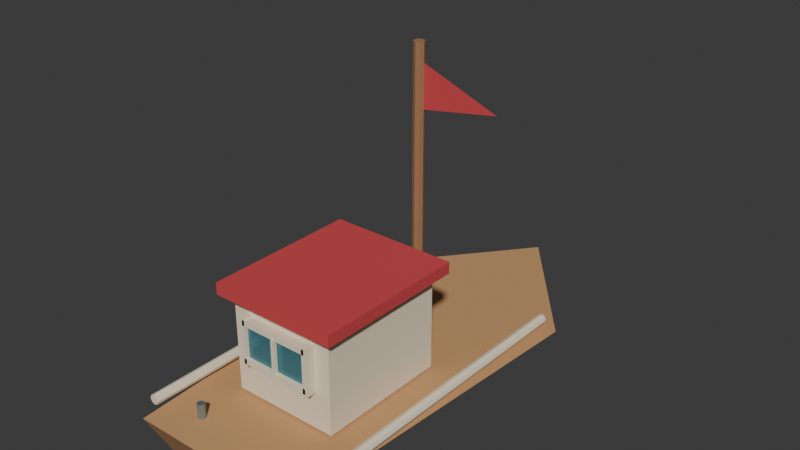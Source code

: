 # Source: Boat.blend  (saved by Blender 4.3.34; exported with 4.5.12 LTS)
import bpy
from mathutils import Matrix  # noqa: F401  (used for matrix-valued properties, if any)

bpy.ops.wm.read_factory_settings(use_empty=True)
scene = bpy.context.scene
scene.name = 'Scene'

# ---- collections
col_collection = bpy.data.collections.new('Collection'); scene.collection.children.link(col_collection)

# ---- materials (node trees are filled in below, after node groups)
mat_mat_wood = bpy.data.materials.new('MAT_Wood')
mat_mat_wood.diffuse_color = (0.34, 0.17, 0.078, 1.0)
mat_mat_woodlight = bpy.data.materials.new('MAT_WoodLight')
mat_mat_woodlight.diffuse_color = (0.58, 0.32, 0.14, 1.0)
mat_mat_cream = bpy.data.materials.new('MAT_Cream')
mat_mat_cream.diffuse_color = (0.86, 0.75, 0.57, 1.0)
mat_mat_red = bpy.data.materials.new('MAT_Red')
mat_mat_red.diffuse_color = (0.62, 0.065, 0.073, 1.0)
mat_mat_glass = bpy.data.materials.new('MAT_Glass')
mat_mat_glass.diffuse_color = (0.05, 0.22, 0.28, 1.0)
mat_mat_metal = bpy.data.materials.new('MAT_Metal')
mat_mat_metal.diffuse_color = (0.33, 0.45, 0.51, 1.0)

# ---- material node trees
mat_mat_wood.use_nodes = True; mat_mat_wood.node_tree.nodes.clear()
_N = mat_mat_wood.node_tree.nodes; _L = mat_mat_wood.node_tree.links
n0 = _N.new('ShaderNodeBsdfPrincipled'); n0.name = 'Principled BSDF'; n0.location = (10, 300)
n0.inputs[0].default_value = (0.34, 0.17, 0.078, 1.0)
n0.inputs[2].default_value = 0.9
n1 = _N.new('ShaderNodeOutputMaterial'); n1.name = 'Material Output'; n1.location = (300, 300)
_L.new(n0.outputs[0], n1.inputs[0])
n1.is_active_output = True
mat_mat_woodlight.use_nodes = True; mat_mat_woodlight.node_tree.nodes.clear()
_N = mat_mat_woodlight.node_tree.nodes; _L = mat_mat_woodlight.node_tree.links
n0 = _N.new('ShaderNodeBsdfPrincipled'); n0.name = 'Principled BSDF'; n0.location = (10, 300)
n0.inputs[0].default_value = (0.58, 0.32, 0.14, 1.0)
n0.inputs[2].default_value = 0.8
n1 = _N.new('ShaderNodeOutputMaterial'); n1.name = 'Material Output'; n1.location = (300, 300)
_L.new(n0.outputs[0], n1.inputs[0])
n1.is_active_output = True
mat_mat_cream.use_nodes = True; mat_mat_cream.node_tree.nodes.clear()
_N = mat_mat_cream.node_tree.nodes; _L = mat_mat_cream.node_tree.links
n0 = _N.new('ShaderNodeBsdfPrincipled'); n0.name = 'Principled BSDF'; n0.location = (10, 300)
n0.inputs[0].default_value = (0.86, 0.75, 0.57, 1.0)
n0.inputs[2].default_value = 0.8
n1 = _N.new('ShaderNodeOutputMaterial'); n1.name = 'Material Output'; n1.location = (300, 300)
_L.new(n0.outputs[0], n1.inputs[0])
n1.is_active_output = True
mat_mat_red.use_nodes = True; mat_mat_red.node_tree.nodes.clear()
_N = mat_mat_red.node_tree.nodes; _L = mat_mat_red.node_tree.links
n0 = _N.new('ShaderNodeBsdfPrincipled'); n0.name = 'Principled BSDF'; n0.location = (10, 300)
n0.inputs[0].default_value = (0.62, 0.065, 0.073, 1.0)
n0.inputs[2].default_value = 0.67
n1 = _N.new('ShaderNodeOutputMaterial'); n1.name = 'Material Output'; n1.location = (300, 300)
_L.new(n0.outputs[0], n1.inputs[0])
n1.is_active_output = True
mat_mat_glass.use_nodes = True; mat_mat_glass.node_tree.nodes.clear()
_N = mat_mat_glass.node_tree.nodes; _L = mat_mat_glass.node_tree.links
n0 = _N.new('ShaderNodeBsdfPrincipled'); n0.name = 'Principled BSDF'; n0.location = (10, 300)
n0.inputs[0].default_value = (0.05, 0.22, 0.28, 1.0)
n0.inputs[1].default_value = 0.25
n0.inputs[2].default_value = 0.18
n1 = _N.new('ShaderNodeOutputMaterial'); n1.name = 'Material Output'; n1.location = (300, 300)
_L.new(n0.outputs[0], n1.inputs[0])
n1.is_active_output = True
mat_mat_metal.use_nodes = True; mat_mat_metal.node_tree.nodes.clear()
_N = mat_mat_metal.node_tree.nodes; _L = mat_mat_metal.node_tree.links
n0 = _N.new('ShaderNodeBsdfPrincipled'); n0.name = 'Principled BSDF'; n0.location = (10, 300)
n0.inputs[0].default_value = (0.33, 0.45, 0.51, 1.0)
n0.inputs[1].default_value = 0.75
n0.inputs[2].default_value = 0.3
n1 = _N.new('ShaderNodeOutputMaterial'); n1.name = 'Material Output'; n1.location = (300, 300)
_L.new(n0.outputs[0], n1.inputs[0])
n1.is_active_output = True

# ---- world
world_world = bpy.data.worlds.new('World'); scene.world = world_world
world_world.use_nodes = True; world_world.node_tree.nodes.clear()
_N = world_world.node_tree.nodes; _L = world_world.node_tree.links
n0 = _N.new('ShaderNodeOutputWorld'); n0.name = 'World Output'; n0.location = (300, 300)
n1 = _N.new('ShaderNodeBackground'); n1.name = 'Background'; n1.location = (10, 300)
n1.inputs[0].default_value = (0.05088, 0.05088, 0.05088, 1.0)
_L.new(n1.outputs[0], n0.inputs[0])
n0.is_active_output = True
world_world.color = (0.05088, 0.05088, 0.05088)
world_world.sun_shadow_jitter_overblur = 0.0

# ---- meshes
me_boat_hull_mesh = bpy.data.meshes.new('Boat_Hull_Mesh')
me_boat_hull_mesh.from_pydata([(-1.05, -2.6, 0.55), (1.05, -2.6, 0.55), (-1.3, 1.5, 0.55), (1.3, 1.5, 0.55), (0.0, 3.1, 0.55), (-0.6, -2.4, 0.0), (0.6, -2.4, 0.0), (-0.6, 1.25, 0.0), (0.6, 1.25, 0.0), (0.0, 2.4, 0.1)], [], [(0, 1, 6, 5), (0, 5, 7, 2), (1, 3, 8, 6), (2, 7, 9, 4), (3, 4, 9, 8), (5, 6, 8, 9, 7)])
me_boat_hull_mesh.materials.append(mat_mat_wood)
me_boat_hull_mesh.update()
me_boat_deck_mesh = bpy.data.meshes.new('Boat_Deck_Mesh')
me_boat_deck_mesh.from_pydata([(-1.05, -2.6, 0.55), (1.05, -2.6, 0.55), (-1.3, 1.5, 0.55), (1.3, 1.5, 0.55), (0.0, 3.1, 0.55)], [], [(0, 1, 3, 4, 2)])
me_boat_deck_mesh.materials.append(mat_mat_woodlight)
me_boat_deck_mesh.update()
me_rail_mesh = bpy.data.meshes.new('Rail_Mesh')
me_rail_mesh.from_pydata([(0.0, 0.06, -1.95), (0.0, 0.06, 1.95), (0.04243, 0.04243, -1.95), (0.04243, 0.04243, 1.95), (0.06, 0.0, -1.95), (0.06, 0.0, 1.95), (0.04243, -0.04243, -1.95), (0.04243, -0.04243, 1.95), (0.0, -0.06, -1.95), (0.0, -0.06, 1.95), (-0.04243, -0.04243, -1.95), (-0.04243, -0.04243, 1.95), (-0.06, 0.0, -1.95), (-0.06, 0.0, 1.95), (-0.04243, 0.04243, -1.95), (-0.04243, 0.04243, 1.95)], [], [(0, 1, 3, 2), (2, 3, 5, 4), (4, 5, 7, 6), (6, 7, 9, 8), (8, 9, 11, 10), (10, 11, 13, 12), (3, 1, 15, 13, 11, 9, 7, 5), (12, 13, 15, 14), (14, 15, 1, 0), (0, 2, 4, 6, 8, 10, 12, 14)])
_uv = me_rail_mesh.uv_layers.new(name='UVMap')
_uv.uv.foreach_set('vector', [1.0, 0.5, 1.0, 1.0, 0.875, 1.0, 0.875, 0.5, 0.875, 0.5, 0.875, 1.0, 0.75, 1.0, 0.75, 0.5, 0.75, 0.5, 0.75, 1.0, 0.625, 1.0, 0.625, 0.5, 0.625, 0.5, 0.625, 1.0, 0.5, 1.0, 0.5, 0.5, 0.5, 0.5, 0.5, 1.0, 0.375, 1.0, 0.375, 0.5, 0.375, 0.5, 0.375, 1.0, 0.25, 1.0, 0.25, 0.5, 0.4197, 0.4197, 0.25, 0.49, 0.08029, 0.4197, 0.01, 0.25, 0.08029, 0.08029, 0.25, 0.01, 0.4197, 0.08029, 0.49, 0.25, 0.25, 0.5, 0.25, 1.0, 0.125, 1.0, 0.125, 0.5, 0.125, 0.5, 0.125, 1.0, 0.0, 1.0, 0.0, 0.5, 0.75, 0.49, 0.9197, 0.4197, 0.99, 0.25, 0.9197, 0.08029, 0.75, 0.01, 0.5803, 0.08029, 0.51, 0.25, 0.5803, 0.4197])
me_rail_mesh.materials.append(mat_mat_cream)
me_rail_mesh.update()
me_rail_mesh_001 = bpy.data.meshes.new('Rail_Mesh.001')
me_rail_mesh_001.from_pydata([(0.0, 0.06, -1.95), (0.0, 0.06, 1.95), (0.04243, 0.04243, -1.95), (0.04243, 0.04243, 1.95), (0.06, 0.0, -1.95), (0.06, 0.0, 1.95), (0.04243, -0.04243, -1.95), (0.04243, -0.04243, 1.95), (0.0, -0.06, -1.95), (0.0, -0.06, 1.95), (-0.04243, -0.04243, -1.95), (-0.04243, -0.04243, 1.95), (-0.06, 0.0, -1.95), (-0.06, 0.0, 1.95), (-0.04243, 0.04243, -1.95), (-0.04243, 0.04243, 1.95)], [], [(0, 1, 3, 2), (2, 3, 5, 4), (4, 5, 7, 6), (6, 7, 9, 8), (8, 9, 11, 10), (10, 11, 13, 12), (3, 1, 15, 13, 11, 9, 7, 5), (12, 13, 15, 14), (14, 15, 1, 0), (0, 2, 4, 6, 8, 10, 12, 14)])
_uv = me_rail_mesh_001.uv_layers.new(name='UVMap')
_uv.uv.foreach_set('vector', [1.0, 0.5, 1.0, 1.0, 0.875, 1.0, 0.875, 0.5, 0.875, 0.5, 0.875, 1.0, 0.75, 1.0, 0.75, 0.5, 0.75, 0.5, 0.75, 1.0, 0.625, 1.0, 0.625, 0.5, 0.625, 0.5, 0.625, 1.0, 0.5, 1.0, 0.5, 0.5, 0.5, 0.5, 0.5, 1.0, 0.375, 1.0, 0.375, 0.5, 0.375, 0.5, 0.375, 1.0, 0.25, 1.0, 0.25, 0.5, 0.4197, 0.4197, 0.25, 0.49, 0.08029, 0.4197, 0.01, 0.25, 0.08029, 0.08029, 0.25, 0.01, 0.4197, 0.08029, 0.49, 0.25, 0.25, 0.5, 0.25, 1.0, 0.125, 1.0, 0.125, 0.5, 0.125, 0.5, 0.125, 1.0, 0.0, 1.0, 0.0, 0.5, 0.75, 0.49, 0.9197, 0.4197, 0.99, 0.25, 0.9197, 0.08029, 0.75, 0.01, 0.5803, 0.08029, 0.51, 0.25, 0.5803, 0.4197])
me_rail_mesh_001.materials.append(mat_mat_cream)
me_rail_mesh_001.update()
me_cabin_mesh = bpy.data.meshes.new('Cabin_Mesh')
me_cabin_mesh.from_pydata([(-0.65, -0.8, -0.575), (-0.65, -0.8, 0.575), (-0.65, 0.8, -0.575), (-0.65, 0.8, 0.575), (0.65, -0.8, -0.575), (0.65, -0.8, 0.575), (0.65, 0.8, -0.575), (0.65, 0.8, 0.575)], [], [(0, 1, 3, 2), (2, 3, 7, 6), (6, 7, 5, 4), (4, 5, 1, 0), (2, 6, 4, 0), (7, 3, 1, 5)])
_uv = me_cabin_mesh.uv_layers.new(name='UVMap')
_uv.uv.foreach_set('vector', [0.375, 0.0, 0.625, 0.0, 0.625, 0.25, 0.375, 0.25, 0.375, 0.25, 0.625, 0.25, 0.625, 0.5, 0.375, 0.5, 0.375, 0.5, 0.625, 0.5, 0.625, 0.75, 0.375, 0.75, 0.375, 0.75, 0.625, 0.75, 0.625, 1.0, 0.375, 1.0, 0.125, 0.5, 0.375, 0.5, 0.375, 0.75, 0.125, 0.75, 0.625, 0.5, 0.875, 0.5, 0.875, 0.75, 0.625, 0.75])
me_cabin_mesh.materials.append(mat_mat_cream)
me_cabin_mesh.update()
me_cabin_roof_mesh = bpy.data.meshes.new('Cabin_Roof_Mesh')
me_cabin_roof_mesh.from_pydata([(-0.775, -0.925, -0.07), (-0.775, -0.925, 0.07), (-0.775, 0.925, -0.07), (-0.775, 0.925, 0.07), (0.775, -0.925, -0.07), (0.775, -0.925, 0.07), (0.775, 0.925, -0.07), (0.775, 0.925, 0.07)], [], [(0, 1, 3, 2), (2, 3, 7, 6), (6, 7, 5, 4), (4, 5, 1, 0), (2, 6, 4, 0), (7, 3, 1, 5)])
_uv = me_cabin_roof_mesh.uv_layers.new(name='UVMap')
_uv.uv.foreach_set('vector', [0.375, 0.0, 0.625, 0.0, 0.625, 0.25, 0.375, 0.25, 0.375, 0.25, 0.625, 0.25, 0.625, 0.5, 0.375, 0.5, 0.375, 0.5, 0.625, 0.5, 0.625, 0.75, 0.375, 0.75, 0.375, 0.75, 0.625, 0.75, 0.625, 1.0, 0.375, 1.0, 0.125, 0.5, 0.375, 0.5, 0.375, 0.75, 0.125, 0.75, 0.625, 0.5, 0.875, 0.5, 0.875, 0.75, 0.625, 0.75])
me_cabin_roof_mesh.materials.append(mat_mat_red)
me_cabin_roof_mesh.update()
me_window_mesh_038 = bpy.data.meshes.new('Window_Mesh.038')
me_window_mesh_038.from_pydata([(-0.43, -0.045, -0.23), (-0.43, -0.045, 0.23), (-0.43, 0.045, -0.23), (-0.43, 0.045, 0.23), (0.43, -0.045, -0.23), (0.43, -0.045, 0.23), (0.43, 0.045, -0.23), (0.43, 0.045, 0.23)], [], [(0, 1, 3, 2), (2, 3, 7, 6), (6, 7, 5, 4), (4, 5, 1, 0), (2, 6, 4, 0), (7, 3, 1, 5)])
_uv = me_window_mesh_038.uv_layers.new(name='UVMap')
_uv.uv.foreach_set('vector', [0.375, 0.0, 0.625, 0.0, 0.625, 0.25, 0.375, 0.25, 0.375, 0.25, 0.625, 0.25, 0.625, 0.5, 0.375, 0.5, 0.375, 0.5, 0.625, 0.5, 0.625, 0.75, 0.375, 0.75, 0.375, 0.75, 0.625, 0.75, 0.625, 1.0, 0.375, 1.0, 0.125, 0.5, 0.375, 0.5, 0.375, 0.75, 0.125, 0.75, 0.625, 0.5, 0.875, 0.5, 0.875, 0.75, 0.625, 0.75])
me_window_mesh_038.materials.append(mat_mat_glass)
me_window_mesh_038.update()
me_window_frame_mesh_152 = bpy.data.meshes.new('Window_Frame_Mesh.152')
me_window_frame_mesh_152.from_pydata([(-0.0325, -0.065, -0.28), (-0.0325, -0.065, 0.28), (-0.0325, 0.065, -0.28), (-0.0325, 0.065, 0.28), (0.0325, -0.065, -0.28), (0.0325, -0.065, 0.28), (0.0325, 0.065, -0.28), (0.0325, 0.065, 0.28)], [], [(0, 1, 3, 2), (2, 3, 7, 6), (6, 7, 5, 4), (4, 5, 1, 0), (2, 6, 4, 0), (7, 3, 1, 5)])
_uv = me_window_frame_mesh_152.uv_layers.new(name='UVMap')
_uv.uv.foreach_set('vector', [0.375, 0.0, 0.625, 0.0, 0.625, 0.25, 0.375, 0.25, 0.375, 0.25, 0.625, 0.25, 0.625, 0.5, 0.375, 0.5, 0.375, 0.5, 0.625, 0.5, 0.625, 0.75, 0.375, 0.75, 0.375, 0.75, 0.625, 0.75, 0.625, 1.0, 0.375, 1.0, 0.125, 0.5, 0.375, 0.5, 0.375, 0.75, 0.125, 0.75, 0.625, 0.5, 0.875, 0.5, 0.875, 0.75, 0.625, 0.75])
me_window_frame_mesh_152.materials.append(mat_mat_cream)
me_window_frame_mesh_152.update()
me_window_frame_mesh_153 = bpy.data.meshes.new('Window_Frame_Mesh.153')
me_window_frame_mesh_153.from_pydata([(-0.0325, -0.065, -0.28), (-0.0325, -0.065, 0.28), (-0.0325, 0.065, -0.28), (-0.0325, 0.065, 0.28), (0.0325, -0.065, -0.28), (0.0325, -0.065, 0.28), (0.0325, 0.065, -0.28), (0.0325, 0.065, 0.28)], [], [(0, 1, 3, 2), (2, 3, 7, 6), (6, 7, 5, 4), (4, 5, 1, 0), (2, 6, 4, 0), (7, 3, 1, 5)])
_uv = me_window_frame_mesh_153.uv_layers.new(name='UVMap')
_uv.uv.foreach_set('vector', [0.375, 0.0, 0.625, 0.0, 0.625, 0.25, 0.375, 0.25, 0.375, 0.25, 0.625, 0.25, 0.625, 0.5, 0.375, 0.5, 0.375, 0.5, 0.625, 0.5, 0.625, 0.75, 0.375, 0.75, 0.375, 0.75, 0.625, 0.75, 0.625, 1.0, 0.375, 1.0, 0.125, 0.5, 0.375, 0.5, 0.375, 0.75, 0.125, 0.75, 0.625, 0.5, 0.875, 0.5, 0.875, 0.75, 0.625, 0.75])
me_window_frame_mesh_153.materials.append(mat_mat_cream)
me_window_frame_mesh_153.update()
me_window_frame_mesh_154 = bpy.data.meshes.new('Window_Frame_Mesh.154')
me_window_frame_mesh_154.from_pydata([(-0.43, -0.065, -0.0325), (-0.43, -0.065, 0.0325), (-0.43, 0.065, -0.0325), (-0.43, 0.065, 0.0325), (0.43, -0.065, -0.0325), (0.43, -0.065, 0.0325), (0.43, 0.065, -0.0325), (0.43, 0.065, 0.0325)], [], [(0, 1, 3, 2), (2, 3, 7, 6), (6, 7, 5, 4), (4, 5, 1, 0), (2, 6, 4, 0), (7, 3, 1, 5)])
_uv = me_window_frame_mesh_154.uv_layers.new(name='UVMap')
_uv.uv.foreach_set('vector', [0.375, 0.0, 0.625, 0.0, 0.625, 0.25, 0.375, 0.25, 0.375, 0.25, 0.625, 0.25, 0.625, 0.5, 0.375, 0.5, 0.375, 0.5, 0.625, 0.5, 0.625, 0.75, 0.375, 0.75, 0.375, 0.75, 0.625, 0.75, 0.625, 1.0, 0.375, 1.0, 0.125, 0.5, 0.375, 0.5, 0.375, 0.75, 0.125, 0.75, 0.625, 0.5, 0.875, 0.5, 0.875, 0.75, 0.625, 0.75])
me_window_frame_mesh_154.materials.append(mat_mat_cream)
me_window_frame_mesh_154.update()
me_window_frame_mesh_155 = bpy.data.meshes.new('Window_Frame_Mesh.155')
me_window_frame_mesh_155.from_pydata([(-0.43, -0.065, -0.0325), (-0.43, -0.065, 0.0325), (-0.43, 0.065, -0.0325), (-0.43, 0.065, 0.0325), (0.43, -0.065, -0.0325), (0.43, -0.065, 0.0325), (0.43, 0.065, -0.0325), (0.43, 0.065, 0.0325)], [], [(0, 1, 3, 2), (2, 3, 7, 6), (6, 7, 5, 4), (4, 5, 1, 0), (2, 6, 4, 0), (7, 3, 1, 5)])
_uv = me_window_frame_mesh_155.uv_layers.new(name='UVMap')
_uv.uv.foreach_set('vector', [0.375, 0.0, 0.625, 0.0, 0.625, 0.25, 0.375, 0.25, 0.375, 0.25, 0.625, 0.25, 0.625, 0.5, 0.375, 0.5, 0.375, 0.5, 0.625, 0.5, 0.625, 0.75, 0.375, 0.75, 0.375, 0.75, 0.625, 0.75, 0.625, 1.0, 0.375, 1.0, 0.125, 0.5, 0.375, 0.5, 0.375, 0.75, 0.125, 0.75, 0.625, 0.5, 0.875, 0.5, 0.875, 0.75, 0.625, 0.75])
me_window_frame_mesh_155.materials.append(mat_mat_cream)
me_window_frame_mesh_155.update()
me_window_cross_mesh_038 = bpy.data.meshes.new('Window_Cross_Mesh.038')
me_window_cross_mesh_038.from_pydata([(-0.0175, -0.025, -0.23), (-0.0175, -0.025, 0.23), (-0.0175, 0.025, -0.23), (-0.0175, 0.025, 0.23), (0.0175, -0.025, -0.23), (0.0175, -0.025, 0.23), (0.0175, 0.025, -0.23), (0.0175, 0.025, 0.23)], [], [(0, 1, 3, 2), (2, 3, 7, 6), (6, 7, 5, 4), (4, 5, 1, 0), (2, 6, 4, 0), (7, 3, 1, 5)])
_uv = me_window_cross_mesh_038.uv_layers.new(name='UVMap')
_uv.uv.foreach_set('vector', [0.375, 0.0, 0.625, 0.0, 0.625, 0.25, 0.375, 0.25, 0.375, 0.25, 0.625, 0.25, 0.625, 0.5, 0.375, 0.5, 0.375, 0.5, 0.625, 0.5, 0.625, 0.75, 0.375, 0.75, 0.375, 0.75, 0.625, 0.75, 0.625, 1.0, 0.375, 1.0, 0.125, 0.5, 0.375, 0.5, 0.375, 0.75, 0.125, 0.75, 0.625, 0.5, 0.875, 0.5, 0.875, 0.75, 0.625, 0.75])
me_window_cross_mesh_038.materials.append(mat_mat_cream)
me_window_cross_mesh_038.update()
me_mast_mesh = bpy.data.meshes.new('Mast_Mesh')
me_mast_mesh.from_pydata([(0.0, 0.065, -1.725), (0.0, 0.065, 1.725), (0.04596, 0.04596, -1.725), (0.04596, 0.04596, 1.725), (0.065, 0.0, -1.725), (0.065, 0.0, 1.725), (0.04596, -0.04596, -1.725), (0.04596, -0.04596, 1.725), (0.0, -0.065, -1.725), (0.0, -0.065, 1.725), (-0.04596, -0.04596, -1.725), (-0.04596, -0.04596, 1.725), (-0.065, 0.0, -1.725), (-0.065, 0.0, 1.725), (-0.04596, 0.04596, -1.725), (-0.04596, 0.04596, 1.725)], [], [(0, 1, 3, 2), (2, 3, 5, 4), (4, 5, 7, 6), (6, 7, 9, 8), (8, 9, 11, 10), (10, 11, 13, 12), (3, 1, 15, 13, 11, 9, 7, 5), (12, 13, 15, 14), (14, 15, 1, 0), (0, 2, 4, 6, 8, 10, 12, 14)])
_uv = me_mast_mesh.uv_layers.new(name='UVMap')
_uv.uv.foreach_set('vector', [1.0, 0.5, 1.0, 1.0, 0.875, 1.0, 0.875, 0.5, 0.875, 0.5, 0.875, 1.0, 0.75, 1.0, 0.75, 0.5, 0.75, 0.5, 0.75, 1.0, 0.625, 1.0, 0.625, 0.5, 0.625, 0.5, 0.625, 1.0, 0.5, 1.0, 0.5, 0.5, 0.5, 0.5, 0.5, 1.0, 0.375, 1.0, 0.375, 0.5, 0.375, 0.5, 0.375, 1.0, 0.25, 1.0, 0.25, 0.5, 0.4197, 0.4197, 0.25, 0.49, 0.08029, 0.4197, 0.01, 0.25, 0.08029, 0.08029, 0.25, 0.01, 0.4197, 0.08029, 0.49, 0.25, 0.25, 0.5, 0.25, 1.0, 0.125, 1.0, 0.125, 0.5, 0.125, 0.5, 0.125, 1.0, 0.0, 1.0, 0.0, 0.5, 0.75, 0.49, 0.9197, 0.4197, 0.99, 0.25, 0.9197, 0.08029, 0.75, 0.01, 0.5803, 0.08029, 0.51, 0.25, 0.5803, 0.4197])
me_mast_mesh.materials.append(mat_mat_wood)
me_mast_mesh.update()
me_flag_mesh = bpy.data.meshes.new('Flag_Mesh')
me_flag_mesh.from_pydata([(0.0, 0.56, 3.8), (0.0, 0.56, 3.25), (1.0, 0.56, 3.42)], [], [(0, 1, 2)])
me_flag_mesh.materials.append(mat_mat_red)
me_flag_mesh.update()
me_mooring_mesh = bpy.data.meshes.new('Mooring_Mesh')
me_mooring_mesh.from_pydata([(0.0, 0.045, -0.09), (0.0, 0.045, 0.09), (0.03182, 0.03182, -0.09), (0.03182, 0.03182, 0.09), (0.045, 0.0, -0.09), (0.045, 0.0, 0.09), (0.03182, -0.03182, -0.09), (0.03182, -0.03182, 0.09), (0.0, -0.045, -0.09), (0.0, -0.045, 0.09), (-0.03182, -0.03182, -0.09), (-0.03182, -0.03182, 0.09), (-0.045, 0.0, -0.09), (-0.045, 0.0, 0.09), (-0.03182, 0.03182, -0.09), (-0.03182, 0.03182, 0.09)], [], [(0, 1, 3, 2), (2, 3, 5, 4), (4, 5, 7, 6), (6, 7, 9, 8), (8, 9, 11, 10), (10, 11, 13, 12), (3, 1, 15, 13, 11, 9, 7, 5), (12, 13, 15, 14), (14, 15, 1, 0), (0, 2, 4, 6, 8, 10, 12, 14)])
_uv = me_mooring_mesh.uv_layers.new(name='UVMap')
_uv.uv.foreach_set('vector', [1.0, 0.5, 1.0, 1.0, 0.875, 1.0, 0.875, 0.5, 0.875, 0.5, 0.875, 1.0, 0.75, 1.0, 0.75, 0.5, 0.75, 0.5, 0.75, 1.0, 0.625, 1.0, 0.625, 0.5, 0.625, 0.5, 0.625, 1.0, 0.5, 1.0, 0.5, 0.5, 0.5, 0.5, 0.5, 1.0, 0.375, 1.0, 0.375, 0.5, 0.375, 0.5, 0.375, 1.0, 0.25, 1.0, 0.25, 0.5, 0.4197, 0.4197, 0.25, 0.49, 0.08029, 0.4197, 0.01, 0.25, 0.08029, 0.08029, 0.25, 0.01, 0.4197, 0.08029, 0.49, 0.25, 0.25, 0.5, 0.25, 1.0, 0.125, 1.0, 0.125, 0.5, 0.125, 0.5, 0.125, 1.0, 0.0, 1.0, 0.0, 0.5, 0.75, 0.49, 0.9197, 0.4197, 0.99, 0.25, 0.9197, 0.08029, 0.75, 0.01, 0.5803, 0.08029, 0.51, 0.25, 0.5803, 0.4197])
me_mooring_mesh.materials.append(mat_mat_metal)
me_mooring_mesh.update()

# ---- objects
ob_boat_hull = bpy.data.objects.new('Boat_Hull', me_boat_hull_mesh)
ob_boat_deck = bpy.data.objects.new('Boat_Deck', me_boat_deck_mesh)
ob_rail = bpy.data.objects.new('Rail', me_rail_mesh)
ob_rail_001 = bpy.data.objects.new('Rail.001', me_rail_mesh_001)
ob_cabin = bpy.data.objects.new('Cabin', me_cabin_mesh)
ob_cabin_roof = bpy.data.objects.new('Cabin_Roof', me_cabin_roof_mesh)
ob_window = bpy.data.objects.new('Window', me_window_mesh_038)
ob_window_frame = bpy.data.objects.new('Window_Frame', me_window_frame_mesh_152)
ob_window_frame_001 = bpy.data.objects.new('Window_Frame.001', me_window_frame_mesh_153)
ob_window_frame_002 = bpy.data.objects.new('Window_Frame.002', me_window_frame_mesh_154)
ob_window_frame_003 = bpy.data.objects.new('Window_Frame.003', me_window_frame_mesh_155)
ob_window_cross = bpy.data.objects.new('Window_Cross', me_window_cross_mesh_038)
ob_mast = bpy.data.objects.new('Mast', me_mast_mesh)
ob_flag = bpy.data.objects.new('Flag', me_flag_mesh)
ob_mooring = bpy.data.objects.new('Mooring', me_mooring_mesh)

# ---- transforms, parenting, visibility, modifiers, constraints
ob_boat_hull.location = (0.0, 0.0, 0.0)
ob_boat_deck.location = (0.0, 0.0, 0.0)
ob_rail.location = (-1.1, -0.45, 0.65)
ob_rail.rotation_euler = (1.571, -8.742e-08, -3.142)
ob_rail_001.location = (1.1, -0.45, 0.65)
ob_rail_001.rotation_euler = (1.571, -8.742e-08, -3.142)
ob_cabin.location = (0.0, -0.8, 1.15)
ob_cabin_roof.location = (0.0, -0.8, 1.8)
ob_window.location = (0.0, -1.63, 1.3)
ob_window_frame.location = (-0.43, -1.655, 1.3)
ob_window_frame_001.location = (0.43, -1.655, 1.3)
ob_window_frame_002.location = (0.0, -1.655, 1.07)
ob_window_frame_003.location = (0.0, -1.655, 1.53)
ob_window_cross.location = (0.0, -1.705, 1.3)
ob_mast.location = (0.0, 0.56, 2.275)
ob_mast.rotation_euler = (0.0, -0.0, -3.142)
ob_flag.location = (0.0, 0.0, 0.0)
ob_mooring.location = (-0.6, -2.2, 0.64)
ob_mooring.rotation_euler = (0.0, -0.0, -3.142)

# ---- collection membership
col_collection.objects.link(ob_boat_hull)
col_collection.objects.link(ob_boat_deck)
col_collection.objects.link(ob_rail)
col_collection.objects.link(ob_rail_001)
col_collection.objects.link(ob_cabin)
col_collection.objects.link(ob_cabin_roof)
col_collection.objects.link(ob_window)
col_collection.objects.link(ob_window_frame)
col_collection.objects.link(ob_window_frame_001)
col_collection.objects.link(ob_window_frame_002)
col_collection.objects.link(ob_window_frame_003)
col_collection.objects.link(ob_window_cross)
col_collection.objects.link(ob_mast)
col_collection.objects.link(ob_flag)
col_collection.objects.link(ob_mooring)

# ---- scene / render settings (as saved in the file)
scene.frame_start = 1; scene.frame_end = 48; scene.frame_set(1)
scene.render.engine = 'BLENDER_EEVEE_NEXT'
bpy.context.view_layer.update()

# ---- added for rendering (the .blend has no active camera and no usable light): camera, sun
cam_auto = bpy.data.cameras.new('AutoCamera')
cam_auto.lens = 50.0
cam_auto.sensor_width = 36.0
cam_auto.clip_end = 1000.0
ob_auto_camera = bpy.data.objects.new('AutoCamera', cam_auto)
scene.collection.objects.link(ob_auto_camera)
ob_auto_camera.location = (6.87723, -8.00267, 7.50178)
ob_auto_camera.rotation_euler = (1.09748, -7.21219e-08, 0.694738)
scene.camera = ob_auto_camera
light_auto_sun = bpy.data.lights.new('AutoSun', 'SUN')
light_auto_sun.energy = 3.0
light_auto_sun.angle = 0.0523599
ob_auto_sun = bpy.data.objects.new('AutoSun', light_auto_sun)
scene.collection.objects.link(ob_auto_sun)
ob_auto_sun.rotation_euler = (0.872665, 0.174533, 0.523599)
bpy.context.view_layer.update()
